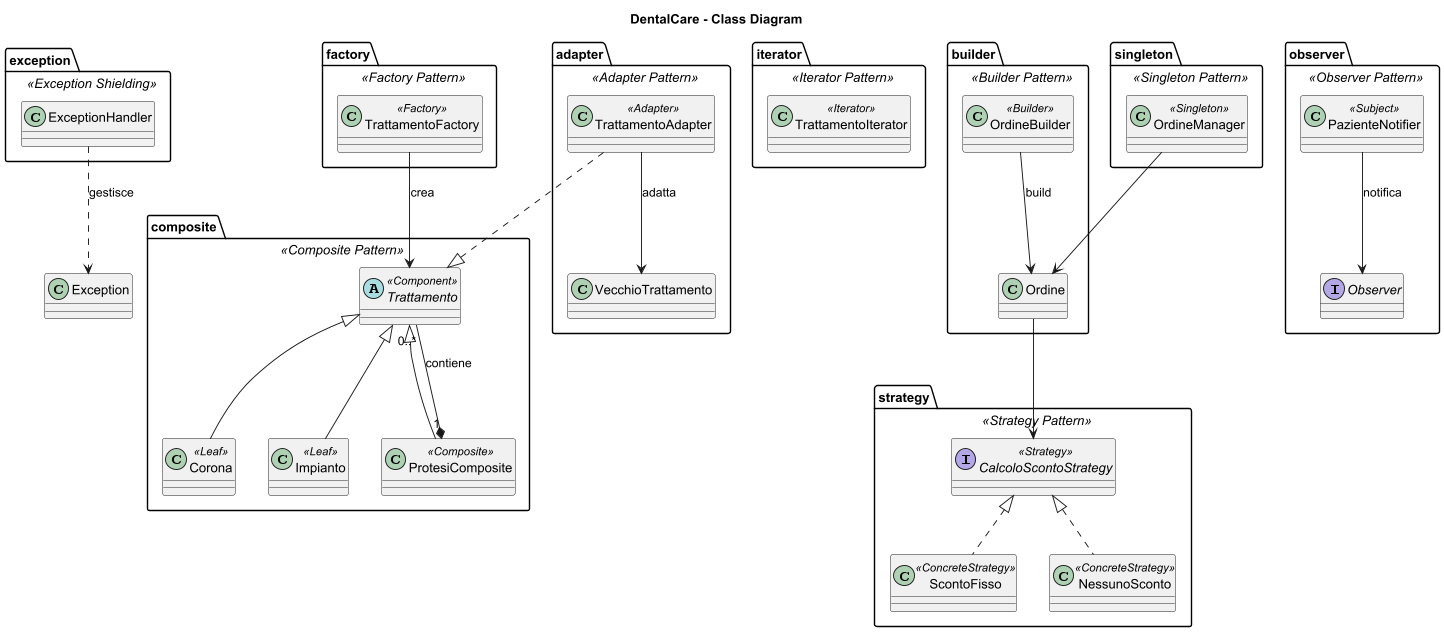

The diagram above was rendered by PlantUML. Its source (embedded in the PNG):
@startuml
skinparam classAttributeIconSize 0
skinparam dpi 150

title DentalCare - Class Diagram

package composite <<Composite Pattern>> {
  abstract class Trattamento <<Component>>
  class Corona <<Leaf>>
  class Impianto <<Leaf>>
  class ProtesiComposite <<Composite>>
}

package factory <<Factory Pattern>> {
  class TrattamentoFactory <<Factory>>
}

package iterator <<Iterator Pattern>> {
  class TrattamentoIterator <<Iterator>>
}

package builder <<Builder Pattern>> {
  class OrdineBuilder <<Builder>>
  class Ordine
}

package strategy <<Strategy Pattern>> {
  interface CalcoloScontoStrategy <<Strategy>>
  class ScontoFisso <<ConcreteStrategy>>
  class NessunoSconto <<ConcreteStrategy>>
}

package observer <<Observer Pattern>> {
  interface Observer
  class PazienteNotifier <<Subject>>
}

package singleton <<Singleton Pattern>> {
  class OrdineManager <<Singleton>>
}

package adapter <<Adapter Pattern>> {
  class VecchioTrattamento
  class TrattamentoAdapter <<Adapter>>
}

package exception <<Exception Shielding>> {
  class ExceptionHandler
}

' RELAZIONI
Trattamento <|-- Corona
Trattamento <|-- Impianto
Trattamento <|-- ProtesiComposite
ProtesiComposite "1" *-- "0..*" Trattamento : contiene

TrattamentoFactory --> Trattamento : crea

OrdineBuilder --> Ordine : build
Ordine --> CalcoloScontoStrategy
CalcoloScontoStrategy <|.. ScontoFisso
CalcoloScontoStrategy <|.. NessunoSconto

PazienteNotifier --> Observer : notifica
TrattamentoAdapter --> VecchioTrattamento : adatta
TrattamentoAdapter ..|> Trattamento

OrdineManager --> Ordine
ExceptionHandler ..> Exception : gestisce

@enduml